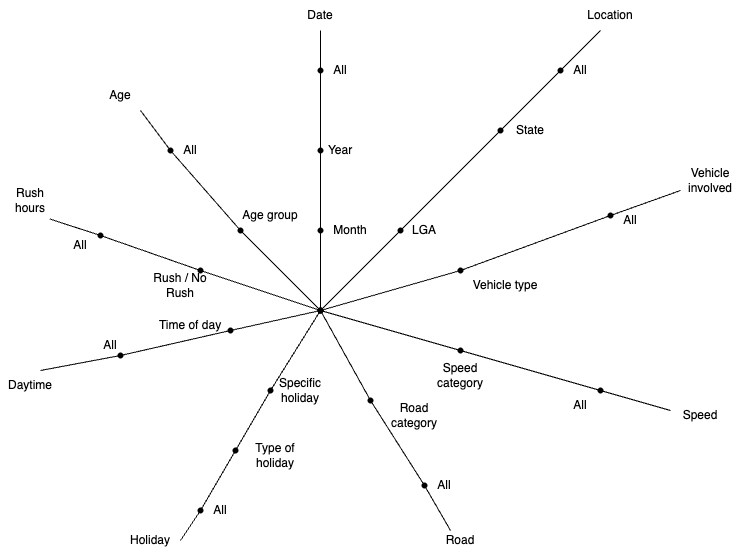

The diagram above was exported from draw.io. Its source (the exported page's mxGraphModel, read from the mxfile embedded in the PNG):
<mxGraphModel dx="1413" dy="695" grid="1" gridSize="10" guides="1" tooltips="1" connect="1" arrows="1" fold="1" page="1" pageScale="1" pageWidth="827" pageHeight="1169" math="0" shadow="0">
  <root>
    <mxCell id="0" />
    <mxCell id="1" parent="0" />
    <mxCell id="1vZOg6Bndoupa5agN_of-11" value="" style="endArrow=none;html=1;rounded=0;" edge="1" parent="1">
      <mxGeometry width="50" height="50" relative="1" as="geometry">
        <mxPoint x="439" y="330" as="sourcePoint" />
        <mxPoint x="439" y="330" as="targetPoint" />
      </mxGeometry>
    </mxCell>
    <mxCell id="1vZOg6Bndoupa5agN_of-23" value="" style="shape=waypoint;sketch=0;fillStyle=solid;size=6;pointerEvents=1;points=[];fillColor=none;resizable=0;rotatable=0;perimeter=centerPerimeter;snapToPoint=1;" vertex="1" parent="1">
      <mxGeometry x="359" y="350" width="20" height="20" as="geometry" />
    </mxCell>
    <mxCell id="1vZOg6Bndoupa5agN_of-24" value="" style="endArrow=none;html=1;rounded=0;" edge="1" parent="1" source="1vZOg6Bndoupa5agN_of-27">
      <mxGeometry width="50" height="50" relative="1" as="geometry">
        <mxPoint x="368.5" y="330" as="sourcePoint" />
        <mxPoint x="369" y="120" as="targetPoint" />
      </mxGeometry>
    </mxCell>
    <mxCell id="1vZOg6Bndoupa5agN_of-26" value="" style="endArrow=none;html=1;rounded=0;" edge="1" parent="1" source="1vZOg6Bndoupa5agN_of-23">
      <mxGeometry width="50" height="50" relative="1" as="geometry">
        <mxPoint x="369" y="360" as="sourcePoint" />
        <mxPoint x="369" y="240" as="targetPoint" />
      </mxGeometry>
    </mxCell>
    <mxCell id="1vZOg6Bndoupa5agN_of-28" value="" style="endArrow=none;html=1;rounded=0;" edge="1" parent="1" source="1vZOg6Bndoupa5agN_of-68">
      <mxGeometry width="50" height="50" relative="1" as="geometry">
        <mxPoint x="369" y="290" as="sourcePoint" />
        <mxPoint x="369" y="80" as="targetPoint" />
        <Array as="points" />
      </mxGeometry>
    </mxCell>
    <mxCell id="1vZOg6Bndoupa5agN_of-27" value="" style="shape=waypoint;sketch=0;fillStyle=solid;size=6;pointerEvents=1;points=[];fillColor=none;resizable=0;rotatable=0;perimeter=centerPerimeter;snapToPoint=1;" vertex="1" parent="1">
      <mxGeometry x="359" y="110" width="20" height="20" as="geometry" />
    </mxCell>
    <mxCell id="1vZOg6Bndoupa5agN_of-29" value="" style="endArrow=none;html=1;rounded=0;exitDx=0;exitDy=0;exitPerimeter=0;" edge="1" parent="1" source="1vZOg6Bndoupa5agN_of-37">
      <mxGeometry width="50" height="50" relative="1" as="geometry">
        <mxPoint x="489" y="240" as="sourcePoint" />
        <mxPoint x="649" y="80" as="targetPoint" />
      </mxGeometry>
    </mxCell>
    <mxCell id="1vZOg6Bndoupa5agN_of-30" value="" style="shape=waypoint;sketch=0;fillStyle=solid;size=6;pointerEvents=1;points=[];fillColor=none;resizable=0;rotatable=0;perimeter=centerPerimeter;snapToPoint=1;" vertex="1" parent="1">
      <mxGeometry x="599" y="110" width="20" height="20" as="geometry" />
    </mxCell>
    <mxCell id="1vZOg6Bndoupa5agN_of-33" value="" style="endArrow=none;html=1;rounded=0;exitDx=0;exitDy=0;exitPerimeter=0;" edge="1" parent="1">
      <mxGeometry width="50" height="50" relative="1" as="geometry">
        <mxPoint x="479" y="250" as="sourcePoint" />
        <mxPoint x="489" y="240" as="targetPoint" />
      </mxGeometry>
    </mxCell>
    <mxCell id="1vZOg6Bndoupa5agN_of-36" value="" style="endArrow=none;html=1;rounded=0;exitX=0.75;exitY=0.85;exitDx=0;exitDy=0;exitPerimeter=0;" edge="1" parent="1" source="1vZOg6Bndoupa5agN_of-23">
      <mxGeometry width="50" height="50" relative="1" as="geometry">
        <mxPoint x="369" y="360" as="sourcePoint" />
        <mxPoint x="479" y="250" as="targetPoint" />
      </mxGeometry>
    </mxCell>
    <mxCell id="1vZOg6Bndoupa5agN_of-38" value="" style="endArrow=none;html=1;rounded=0;exitDx=0;exitDy=0;exitPerimeter=0;" edge="1" parent="1" target="1vZOg6Bndoupa5agN_of-37">
      <mxGeometry width="50" height="50" relative="1" as="geometry">
        <mxPoint x="489" y="240" as="sourcePoint" />
        <mxPoint x="609" y="120" as="targetPoint" />
      </mxGeometry>
    </mxCell>
    <mxCell id="1vZOg6Bndoupa5agN_of-37" value="" style="shape=waypoint;sketch=0;fillStyle=solid;size=6;pointerEvents=1;points=[];fillColor=none;resizable=0;rotatable=0;perimeter=centerPerimeter;snapToPoint=1;" vertex="1" parent="1">
      <mxGeometry x="539" y="170" width="20" height="20" as="geometry" />
    </mxCell>
    <mxCell id="1vZOg6Bndoupa5agN_of-39" value="" style="shape=waypoint;sketch=0;fillStyle=solid;size=6;pointerEvents=1;points=[];fillColor=none;resizable=0;rotatable=0;perimeter=centerPerimeter;snapToPoint=1;" vertex="1" parent="1">
      <mxGeometry x="439" y="270" width="20" height="20" as="geometry" />
    </mxCell>
    <mxCell id="1vZOg6Bndoupa5agN_of-41" value="" style="endArrow=none;html=1;rounded=0;" edge="1" parent="1" source="1vZOg6Bndoupa5agN_of-42">
      <mxGeometry width="50" height="50" relative="1" as="geometry">
        <mxPoint x="559" y="410" as="sourcePoint" />
        <mxPoint x="729" y="240" as="targetPoint" />
      </mxGeometry>
    </mxCell>
    <mxCell id="1vZOg6Bndoupa5agN_of-44" value="" style="endArrow=none;html=1;rounded=0;" edge="1" parent="1" source="1vZOg6Bndoupa5agN_of-23" target="1vZOg6Bndoupa5agN_of-43">
      <mxGeometry width="50" height="50" relative="1" as="geometry">
        <mxPoint x="369" y="360" as="sourcePoint" />
        <mxPoint x="659" y="270" as="targetPoint" />
      </mxGeometry>
    </mxCell>
    <mxCell id="1vZOg6Bndoupa5agN_of-43" value="" style="shape=waypoint;sketch=0;fillStyle=solid;size=6;pointerEvents=1;points=[];fillColor=none;resizable=0;rotatable=0;perimeter=centerPerimeter;snapToPoint=1;" vertex="1" parent="1">
      <mxGeometry x="499" y="310" width="20" height="20" as="geometry" />
    </mxCell>
    <mxCell id="1vZOg6Bndoupa5agN_of-45" value="" style="endArrow=none;html=1;rounded=0;entryX=0.174;entryY=0.897;entryDx=0;entryDy=0;entryPerimeter=0;" edge="1" parent="1" source="1vZOg6Bndoupa5agN_of-46" target="1vZOg6Bndoupa5agN_of-23">
      <mxGeometry width="50" height="50" relative="1" as="geometry">
        <mxPoint x="649" y="440" as="sourcePoint" />
        <mxPoint x="529" y="270" as="targetPoint" />
      </mxGeometry>
    </mxCell>
    <mxCell id="1vZOg6Bndoupa5agN_of-48" value="" style="endArrow=none;html=1;rounded=0;entryDx=0;entryDy=0;entryPerimeter=0;" edge="1" parent="1" target="1vZOg6Bndoupa5agN_of-47">
      <mxGeometry width="50" height="50" relative="1" as="geometry">
        <mxPoint x="649" y="440" as="sourcePoint" />
        <mxPoint x="369" y="360" as="targetPoint" />
      </mxGeometry>
    </mxCell>
    <mxCell id="1vZOg6Bndoupa5agN_of-47" value="" style="shape=waypoint;sketch=0;fillStyle=solid;size=6;pointerEvents=1;points=[];fillColor=none;resizable=0;rotatable=0;perimeter=centerPerimeter;snapToPoint=1;" vertex="1" parent="1">
      <mxGeometry x="639" y="430" width="20" height="20" as="geometry" />
    </mxCell>
    <mxCell id="1vZOg6Bndoupa5agN_of-49" value="" style="endArrow=none;html=1;rounded=0;entryDx=0;entryDy=0;entryPerimeter=0;" edge="1" parent="1" target="1vZOg6Bndoupa5agN_of-46">
      <mxGeometry width="50" height="50" relative="1" as="geometry">
        <mxPoint x="719" y="460" as="sourcePoint" />
        <mxPoint x="369" y="360" as="targetPoint" />
      </mxGeometry>
    </mxCell>
    <mxCell id="1vZOg6Bndoupa5agN_of-46" value="" style="shape=waypoint;sketch=0;fillStyle=solid;size=6;pointerEvents=1;points=[];fillColor=none;resizable=0;rotatable=0;perimeter=centerPerimeter;snapToPoint=1;" vertex="1" parent="1">
      <mxGeometry x="499" y="390" width="20" height="20" as="geometry" />
    </mxCell>
    <mxCell id="1vZOg6Bndoupa5agN_of-50" value="" style="endArrow=none;html=1;rounded=0;" edge="1" parent="1" source="1vZOg6Bndoupa5agN_of-54" target="1vZOg6Bndoupa5agN_of-51">
      <mxGeometry width="50" height="50" relative="1" as="geometry">
        <mxPoint x="469" y="540" as="sourcePoint" />
        <mxPoint x="369" y="360" as="targetPoint" />
      </mxGeometry>
    </mxCell>
    <mxCell id="1vZOg6Bndoupa5agN_of-51" value="" style="shape=waypoint;sketch=0;fillStyle=solid;size=6;pointerEvents=1;points=[];fillColor=none;resizable=0;rotatable=0;perimeter=centerPerimeter;snapToPoint=1;" vertex="1" parent="1">
      <mxGeometry x="359" y="350" width="20" height="20" as="geometry" />
    </mxCell>
    <mxCell id="1vZOg6Bndoupa5agN_of-55" value="" style="endArrow=none;html=1;rounded=0;" edge="1" parent="1" source="1vZOg6Bndoupa5agN_of-52" target="1vZOg6Bndoupa5agN_of-54">
      <mxGeometry width="50" height="50" relative="1" as="geometry">
        <mxPoint x="499" y="580" as="sourcePoint" />
        <mxPoint x="369" y="360" as="targetPoint" />
      </mxGeometry>
    </mxCell>
    <mxCell id="1vZOg6Bndoupa5agN_of-54" value="" style="shape=waypoint;sketch=0;fillStyle=solid;size=6;pointerEvents=1;points=[];fillColor=none;resizable=0;rotatable=0;perimeter=centerPerimeter;snapToPoint=1;" vertex="1" parent="1">
      <mxGeometry x="409" y="440" width="20" height="20" as="geometry" />
    </mxCell>
    <mxCell id="1vZOg6Bndoupa5agN_of-59" value="" style="endArrow=none;html=1;rounded=0;entryDx=0;entryDy=0;entryPerimeter=0;" edge="1" parent="1">
      <mxGeometry width="50" height="50" relative="1" as="geometry">
        <mxPoint x="279" y="540" as="sourcePoint" />
        <mxPoint x="279" y="540" as="targetPoint" />
      </mxGeometry>
    </mxCell>
    <mxCell id="1vZOg6Bndoupa5agN_of-62" value="" style="endArrow=none;html=1;rounded=0;" edge="1" parent="1" source="1vZOg6Bndoupa5agN_of-64" target="1vZOg6Bndoupa5agN_of-51">
      <mxGeometry width="50" height="50" relative="1" as="geometry">
        <mxPoint x="159" y="410" as="sourcePoint" />
        <mxPoint x="529" y="270" as="targetPoint" />
      </mxGeometry>
    </mxCell>
    <mxCell id="1vZOg6Bndoupa5agN_of-65" value="" style="endArrow=none;html=1;rounded=0;" edge="1" parent="1" source="1vZOg6Bndoupa5agN_of-57" target="1vZOg6Bndoupa5agN_of-64">
      <mxGeometry width="50" height="50" relative="1" as="geometry">
        <mxPoint x="99" y="430" as="sourcePoint" />
        <mxPoint x="369" y="360" as="targetPoint" />
      </mxGeometry>
    </mxCell>
    <mxCell id="1vZOg6Bndoupa5agN_of-64" value="" style="shape=waypoint;sketch=0;fillStyle=solid;size=6;pointerEvents=1;points=[];fillColor=none;resizable=0;rotatable=0;perimeter=centerPerimeter;snapToPoint=1;" vertex="1" parent="1">
      <mxGeometry x="269" y="370" width="20" height="20" as="geometry" />
    </mxCell>
    <mxCell id="1vZOg6Bndoupa5agN_of-67" value="" style="endArrow=none;html=1;rounded=0;" edge="1" parent="1" target="1vZOg6Bndoupa5agN_of-66">
      <mxGeometry width="50" height="50" relative="1" as="geometry">
        <mxPoint x="369" y="290" as="sourcePoint" />
        <mxPoint x="369" y="120" as="targetPoint" />
        <Array as="points">
          <mxPoint x="369" y="290" />
        </Array>
      </mxGeometry>
    </mxCell>
    <mxCell id="1vZOg6Bndoupa5agN_of-66" value="" style="shape=waypoint;sketch=0;fillStyle=solid;size=6;pointerEvents=1;points=[];fillColor=none;resizable=0;rotatable=0;perimeter=centerPerimeter;snapToPoint=1;" vertex="1" parent="1">
      <mxGeometry x="359" y="270" width="20" height="20" as="geometry" />
    </mxCell>
    <mxCell id="1vZOg6Bndoupa5agN_of-69" value="" style="endArrow=none;html=1;rounded=0;" edge="1" parent="1" source="1vZOg6Bndoupa5agN_of-66" target="1vZOg6Bndoupa5agN_of-68">
      <mxGeometry width="50" height="50" relative="1" as="geometry">
        <mxPoint x="369" y="280" as="sourcePoint" />
        <mxPoint x="369" y="120" as="targetPoint" />
        <Array as="points" />
      </mxGeometry>
    </mxCell>
    <mxCell id="1vZOg6Bndoupa5agN_of-68" value="" style="shape=waypoint;sketch=0;fillStyle=solid;size=6;pointerEvents=1;points=[];fillColor=none;resizable=0;rotatable=0;perimeter=centerPerimeter;snapToPoint=1;" vertex="1" parent="1">
      <mxGeometry x="359" y="190" width="20" height="20" as="geometry" />
    </mxCell>
    <mxCell id="1vZOg6Bndoupa5agN_of-70" value="" style="endArrow=none;html=1;rounded=0;entryX=0.157;entryY=0.117;entryDx=0;entryDy=0;entryPerimeter=0;" edge="1" parent="1" source="1vZOg6Bndoupa5agN_of-71">
      <mxGeometry width="50" height="50" relative="1" as="geometry">
        <mxPoint x="369" y="360" as="sourcePoint" />
        <mxPoint x="98.41999999999996" y="268.5100000000001" as="targetPoint" />
      </mxGeometry>
    </mxCell>
    <mxCell id="1vZOg6Bndoupa5agN_of-73" value="" style="endArrow=none;html=1;rounded=0;" edge="1" parent="1" target="1vZOg6Bndoupa5agN_of-72">
      <mxGeometry width="50" height="50" relative="1" as="geometry">
        <mxPoint x="369" y="360" as="sourcePoint" />
        <mxPoint x="139" y="290" as="targetPoint" />
      </mxGeometry>
    </mxCell>
    <mxCell id="1vZOg6Bndoupa5agN_of-72" value="" style="shape=waypoint;sketch=0;fillStyle=solid;size=6;pointerEvents=1;points=[];fillColor=none;resizable=0;rotatable=0;perimeter=centerPerimeter;snapToPoint=1;" vertex="1" parent="1">
      <mxGeometry x="239" y="310" width="20" height="20" as="geometry" />
    </mxCell>
    <mxCell id="1vZOg6Bndoupa5agN_of-74" value="" style="endArrow=none;html=1;rounded=0;" edge="1" parent="1" source="1vZOg6Bndoupa5agN_of-75">
      <mxGeometry width="50" height="50" relative="1" as="geometry">
        <mxPoint x="309" y="410" as="sourcePoint" />
        <mxPoint x="189" y="160" as="targetPoint" />
      </mxGeometry>
    </mxCell>
    <mxCell id="1vZOg6Bndoupa5agN_of-77" value="" style="endArrow=none;html=1;rounded=0;" edge="1" parent="1" source="1vZOg6Bndoupa5agN_of-51" target="1vZOg6Bndoupa5agN_of-76">
      <mxGeometry width="50" height="50" relative="1" as="geometry">
        <mxPoint x="369" y="360" as="sourcePoint" />
        <mxPoint x="219" y="200" as="targetPoint" />
      </mxGeometry>
    </mxCell>
    <mxCell id="1vZOg6Bndoupa5agN_of-76" value="" style="shape=waypoint;sketch=0;fillStyle=solid;size=6;pointerEvents=1;points=[];fillColor=none;resizable=0;rotatable=0;perimeter=centerPerimeter;snapToPoint=1;" vertex="1" parent="1">
      <mxGeometry x="279" y="270" width="20" height="20" as="geometry" />
    </mxCell>
    <mxCell id="1vZOg6Bndoupa5agN_of-78" value="All" style="text;html=1;align=center;verticalAlign=middle;whiteSpace=wrap;rounded=0;" vertex="1" parent="1">
      <mxGeometry x="359" y="105" width="60" height="30" as="geometry" />
    </mxCell>
    <mxCell id="1vZOg6Bndoupa5agN_of-79" value="All" style="text;html=1;align=center;verticalAlign=middle;whiteSpace=wrap;rounded=0;" vertex="1" parent="1">
      <mxGeometry x="599" y="105" width="60" height="30" as="geometry" />
    </mxCell>
    <mxCell id="1vZOg6Bndoupa5agN_of-80" value="All" style="text;html=1;align=center;verticalAlign=middle;whiteSpace=wrap;rounded=0;" vertex="1" parent="1">
      <mxGeometry x="649" y="255" width="60" height="30" as="geometry" />
    </mxCell>
    <mxCell id="1vZOg6Bndoupa5agN_of-81" value="All" style="text;html=1;align=center;verticalAlign=middle;whiteSpace=wrap;rounded=0;" vertex="1" parent="1">
      <mxGeometry x="599" y="440" width="60" height="30" as="geometry" />
    </mxCell>
    <mxCell id="1vZOg6Bndoupa5agN_of-82" value="All" style="text;html=1;align=center;verticalAlign=middle;whiteSpace=wrap;rounded=0;" vertex="1" parent="1">
      <mxGeometry x="463" y="520" width="60" height="30" as="geometry" />
    </mxCell>
    <mxCell id="1vZOg6Bndoupa5agN_of-83" value="All" style="text;html=1;align=center;verticalAlign=middle;whiteSpace=wrap;rounded=0;" vertex="1" parent="1">
      <mxGeometry x="239" y="545" width="60" height="30" as="geometry" />
    </mxCell>
    <mxCell id="1vZOg6Bndoupa5agN_of-84" value="All" style="text;html=1;align=center;verticalAlign=middle;whiteSpace=wrap;rounded=0;" vertex="1" parent="1">
      <mxGeometry x="129" y="380" width="60" height="30" as="geometry" />
    </mxCell>
    <mxCell id="1vZOg6Bndoupa5agN_of-86" value="All" style="text;html=1;align=center;verticalAlign=middle;whiteSpace=wrap;rounded=0;" vertex="1" parent="1">
      <mxGeometry x="209" y="185" width="60" height="30" as="geometry" />
    </mxCell>
    <mxCell id="1vZOg6Bndoupa5agN_of-87" value="Year" style="text;html=1;align=center;verticalAlign=middle;whiteSpace=wrap;rounded=0;" vertex="1" parent="1">
      <mxGeometry x="359" y="185" width="60" height="30" as="geometry" />
    </mxCell>
    <mxCell id="1vZOg6Bndoupa5agN_of-88" value="Month" style="text;html=1;align=center;verticalAlign=middle;whiteSpace=wrap;rounded=0;" vertex="1" parent="1">
      <mxGeometry x="369" y="265" width="60" height="30" as="geometry" />
    </mxCell>
    <mxCell id="1vZOg6Bndoupa5agN_of-89" value="State" style="text;html=1;align=center;verticalAlign=middle;whiteSpace=wrap;rounded=0;" vertex="1" parent="1">
      <mxGeometry x="549" y="165" width="60" height="30" as="geometry" />
    </mxCell>
    <mxCell id="1vZOg6Bndoupa5agN_of-90" value="LGA" style="text;html=1;align=center;verticalAlign=middle;whiteSpace=wrap;rounded=0;" vertex="1" parent="1">
      <mxGeometry x="443" y="265" width="60" height="30" as="geometry" />
    </mxCell>
    <mxCell id="1vZOg6Bndoupa5agN_of-91" value="Vehicle type" style="text;html=1;align=center;verticalAlign=middle;whiteSpace=wrap;rounded=0;" vertex="1" parent="1">
      <mxGeometry x="519" y="320" width="70" height="30" as="geometry" />
    </mxCell>
    <mxCell id="1vZOg6Bndoupa5agN_of-92" value="Speed category" style="text;html=1;align=center;verticalAlign=middle;whiteSpace=wrap;rounded=0;" vertex="1" parent="1">
      <mxGeometry x="479" y="410" width="60" height="30" as="geometry" />
    </mxCell>
    <mxCell id="1vZOg6Bndoupa5agN_of-93" value="Road category" style="text;html=1;align=center;verticalAlign=middle;whiteSpace=wrap;rounded=0;" vertex="1" parent="1">
      <mxGeometry x="433" y="450" width="60" height="30" as="geometry" />
    </mxCell>
    <mxCell id="1vZOg6Bndoupa5agN_of-94" value="Type of holiday" style="text;html=1;align=center;verticalAlign=middle;whiteSpace=wrap;rounded=0;" vertex="1" parent="1">
      <mxGeometry x="294" y="490" width="60" height="30" as="geometry" />
    </mxCell>
    <mxCell id="1vZOg6Bndoupa5agN_of-95" value="Time of day" style="text;html=1;align=center;verticalAlign=middle;whiteSpace=wrap;rounded=0;" vertex="1" parent="1">
      <mxGeometry x="204" y="360" width="70" height="30" as="geometry" />
    </mxCell>
    <mxCell id="1vZOg6Bndoupa5agN_of-96" value="Rush / No Rush" style="text;html=1;align=center;verticalAlign=middle;whiteSpace=wrap;rounded=0;" vertex="1" parent="1">
      <mxGeometry x="199" y="320" width="60" height="30" as="geometry" />
    </mxCell>
    <mxCell id="1vZOg6Bndoupa5agN_of-97" value="Age group" style="text;html=1;align=center;verticalAlign=middle;whiteSpace=wrap;rounded=0;" vertex="1" parent="1">
      <mxGeometry x="289" y="250" width="60" height="30" as="geometry" />
    </mxCell>
    <mxCell id="1vZOg6Bndoupa5agN_of-98" value="" style="endArrow=none;html=1;rounded=0;" edge="1" parent="1" source="1vZOg6Bndoupa5agN_of-43" target="1vZOg6Bndoupa5agN_of-42">
      <mxGeometry width="50" height="50" relative="1" as="geometry">
        <mxPoint x="509" y="320" as="sourcePoint" />
        <mxPoint x="729" y="240" as="targetPoint" />
      </mxGeometry>
    </mxCell>
    <mxCell id="1vZOg6Bndoupa5agN_of-42" value="" style="shape=waypoint;sketch=0;fillStyle=solid;size=6;pointerEvents=1;points=[];fillColor=none;resizable=0;rotatable=0;perimeter=centerPerimeter;snapToPoint=1;" vertex="1" parent="1">
      <mxGeometry x="649" y="255" width="20" height="20" as="geometry" />
    </mxCell>
    <mxCell id="1vZOg6Bndoupa5agN_of-99" value="" style="endArrow=none;html=1;rounded=0;" edge="1" parent="1" target="1vZOg6Bndoupa5agN_of-52">
      <mxGeometry width="50" height="50" relative="1" as="geometry">
        <mxPoint x="499" y="580" as="sourcePoint" />
        <mxPoint x="419" y="450" as="targetPoint" />
      </mxGeometry>
    </mxCell>
    <mxCell id="1vZOg6Bndoupa5agN_of-52" value="" style="shape=waypoint;sketch=0;fillStyle=solid;size=6;pointerEvents=1;points=[];fillColor=none;resizable=0;rotatable=0;perimeter=centerPerimeter;snapToPoint=1;" vertex="1" parent="1">
      <mxGeometry x="463" y="525" width="20" height="20" as="geometry" />
    </mxCell>
    <mxCell id="1vZOg6Bndoupa5agN_of-100" value="" style="endArrow=none;html=1;rounded=0;" edge="1" parent="1" target="1vZOg6Bndoupa5agN_of-57">
      <mxGeometry width="50" height="50" relative="1" as="geometry">
        <mxPoint x="89" y="420" as="sourcePoint" />
        <mxPoint x="279" y="380" as="targetPoint" />
      </mxGeometry>
    </mxCell>
    <mxCell id="1vZOg6Bndoupa5agN_of-57" value="" style="shape=waypoint;sketch=0;fillStyle=solid;size=6;pointerEvents=1;points=[];fillColor=none;resizable=0;rotatable=0;perimeter=centerPerimeter;snapToPoint=1;" vertex="1" parent="1">
      <mxGeometry x="159" y="395" width="20" height="20" as="geometry" />
    </mxCell>
    <mxCell id="1vZOg6Bndoupa5agN_of-101" value="" style="endArrow=none;html=1;rounded=0;" edge="1" parent="1" source="1vZOg6Bndoupa5agN_of-76" target="1vZOg6Bndoupa5agN_of-75">
      <mxGeometry width="50" height="50" relative="1" as="geometry">
        <mxPoint x="289" y="280" as="sourcePoint" />
        <mxPoint x="189" y="170" as="targetPoint" />
      </mxGeometry>
    </mxCell>
    <mxCell id="1vZOg6Bndoupa5agN_of-75" value="" style="shape=waypoint;sketch=0;fillStyle=solid;size=6;pointerEvents=1;points=[];fillColor=none;resizable=0;rotatable=0;perimeter=centerPerimeter;snapToPoint=1;" vertex="1" parent="1">
      <mxGeometry x="209" y="190" width="20" height="20" as="geometry" />
    </mxCell>
    <mxCell id="1vZOg6Bndoupa5agN_of-102" value="" style="endArrow=none;html=1;rounded=0;entryDx=0;entryDy=0;entryPerimeter=0;" edge="1" parent="1" source="1vZOg6Bndoupa5agN_of-72" target="1vZOg6Bndoupa5agN_of-71">
      <mxGeometry width="50" height="50" relative="1" as="geometry">
        <mxPoint x="249" y="320" as="sourcePoint" />
        <mxPoint x="98.41999999999996" y="268.5100000000001" as="targetPoint" />
      </mxGeometry>
    </mxCell>
    <mxCell id="1vZOg6Bndoupa5agN_of-71" value="" style="shape=waypoint;sketch=0;fillStyle=solid;size=6;pointerEvents=1;points=[];fillColor=none;resizable=0;rotatable=0;perimeter=centerPerimeter;snapToPoint=1;" vertex="1" parent="1">
      <mxGeometry x="139" y="275" width="20" height="20" as="geometry" />
    </mxCell>
    <mxCell id="1vZOg6Bndoupa5agN_of-103" value="All" style="text;html=1;align=center;verticalAlign=middle;whiteSpace=wrap;rounded=0;" vertex="1" parent="1">
      <mxGeometry x="99" y="280" width="60" height="30" as="geometry" />
    </mxCell>
    <mxCell id="1vZOg6Bndoupa5agN_of-105" value="" style="endArrow=none;html=1;rounded=0;" edge="1" parent="1" source="1vZOg6Bndoupa5agN_of-107" target="1vZOg6Bndoupa5agN_of-106">
      <mxGeometry width="50" height="50" relative="1" as="geometry">
        <mxPoint x="239" y="570" as="sourcePoint" />
        <mxPoint x="369" y="360" as="targetPoint" />
      </mxGeometry>
    </mxCell>
    <mxCell id="1vZOg6Bndoupa5agN_of-106" value="" style="shape=waypoint;sketch=0;fillStyle=solid;size=6;pointerEvents=1;points=[];fillColor=none;resizable=0;rotatable=0;perimeter=centerPerimeter;snapToPoint=1;" vertex="1" parent="1">
      <mxGeometry x="359" y="350" width="20" height="20" as="geometry" />
    </mxCell>
    <mxCell id="1vZOg6Bndoupa5agN_of-108" value="" style="endArrow=none;html=1;rounded=0;" edge="1" parent="1" source="1vZOg6Bndoupa5agN_of-109" target="1vZOg6Bndoupa5agN_of-107">
      <mxGeometry width="50" height="50" relative="1" as="geometry">
        <mxPoint x="239" y="570" as="sourcePoint" />
        <mxPoint x="369" y="360" as="targetPoint" />
      </mxGeometry>
    </mxCell>
    <mxCell id="1vZOg6Bndoupa5agN_of-107" value="" style="shape=waypoint;sketch=0;fillStyle=solid;size=6;pointerEvents=1;points=[];fillColor=none;resizable=0;rotatable=0;perimeter=centerPerimeter;snapToPoint=1;" vertex="1" parent="1">
      <mxGeometry x="309" y="430" width="20" height="20" as="geometry" />
    </mxCell>
    <mxCell id="1vZOg6Bndoupa5agN_of-110" value="" style="endArrow=none;html=1;rounded=0;" edge="1" parent="1" source="1vZOg6Bndoupa5agN_of-111" target="1vZOg6Bndoupa5agN_of-109">
      <mxGeometry width="50" height="50" relative="1" as="geometry">
        <mxPoint x="229" y="590" as="sourcePoint" />
        <mxPoint x="319" y="440" as="targetPoint" />
      </mxGeometry>
    </mxCell>
    <mxCell id="1vZOg6Bndoupa5agN_of-109" value="" style="shape=waypoint;sketch=0;fillStyle=solid;size=6;pointerEvents=1;points=[];fillColor=none;resizable=0;rotatable=0;perimeter=centerPerimeter;snapToPoint=1;" vertex="1" parent="1">
      <mxGeometry x="274" y="490" width="20" height="20" as="geometry" />
    </mxCell>
    <mxCell id="1vZOg6Bndoupa5agN_of-113" value="" style="endArrow=none;html=1;rounded=0;" edge="1" parent="1" target="1vZOg6Bndoupa5agN_of-111">
      <mxGeometry width="50" height="50" relative="1" as="geometry">
        <mxPoint x="229" y="590" as="sourcePoint" />
        <mxPoint x="284" y="500" as="targetPoint" />
      </mxGeometry>
    </mxCell>
    <mxCell id="1vZOg6Bndoupa5agN_of-111" value="" style="shape=waypoint;sketch=0;fillStyle=solid;size=6;pointerEvents=1;points=[];fillColor=none;resizable=0;rotatable=0;perimeter=centerPerimeter;snapToPoint=1;" vertex="1" parent="1">
      <mxGeometry x="239" y="550" width="20" height="20" as="geometry" />
    </mxCell>
    <mxCell id="1vZOg6Bndoupa5agN_of-114" value="Specific&lt;div&gt;holiday&lt;/div&gt;" style="text;html=1;align=center;verticalAlign=middle;whiteSpace=wrap;rounded=0;" vertex="1" parent="1">
      <mxGeometry x="319" y="425" width="60" height="30" as="geometry" />
    </mxCell>
    <mxCell id="1vZOg6Bndoupa5agN_of-115" value="Date" style="text;html=1;align=center;verticalAlign=middle;whiteSpace=wrap;rounded=0;" vertex="1" parent="1">
      <mxGeometry x="339" y="50" width="60" height="30" as="geometry" />
    </mxCell>
    <mxCell id="1vZOg6Bndoupa5agN_of-116" value="Location" style="text;html=1;align=center;verticalAlign=middle;whiteSpace=wrap;rounded=0;" vertex="1" parent="1">
      <mxGeometry x="629" y="50" width="60" height="30" as="geometry" />
    </mxCell>
    <mxCell id="1vZOg6Bndoupa5agN_of-117" value="Vehicle involved" style="text;html=1;align=center;verticalAlign=middle;whiteSpace=wrap;rounded=0;" vertex="1" parent="1">
      <mxGeometry x="729" y="215" width="60" height="30" as="geometry" />
    </mxCell>
    <mxCell id="1vZOg6Bndoupa5agN_of-118" value="Speed" style="text;html=1;align=center;verticalAlign=middle;whiteSpace=wrap;rounded=0;" vertex="1" parent="1">
      <mxGeometry x="719" y="450" width="60" height="30" as="geometry" />
    </mxCell>
    <mxCell id="1vZOg6Bndoupa5agN_of-119" value="Road" style="text;html=1;align=center;verticalAlign=middle;whiteSpace=wrap;rounded=0;" vertex="1" parent="1">
      <mxGeometry x="479" y="575" width="60" height="30" as="geometry" />
    </mxCell>
    <mxCell id="1vZOg6Bndoupa5agN_of-120" value="Holiday" style="text;html=1;align=center;verticalAlign=middle;whiteSpace=wrap;rounded=0;" vertex="1" parent="1">
      <mxGeometry x="169" y="575" width="60" height="30" as="geometry" />
    </mxCell>
    <mxCell id="1vZOg6Bndoupa5agN_of-121" value="Daytime" style="text;html=1;align=center;verticalAlign=middle;whiteSpace=wrap;rounded=0;" vertex="1" parent="1">
      <mxGeometry x="49" y="420" width="60" height="30" as="geometry" />
    </mxCell>
    <mxCell id="1vZOg6Bndoupa5agN_of-122" value="Rush hours" style="text;html=1;align=center;verticalAlign=middle;whiteSpace=wrap;rounded=0;" vertex="1" parent="1">
      <mxGeometry x="49" y="235" width="60" height="30" as="geometry" />
    </mxCell>
    <mxCell id="1vZOg6Bndoupa5agN_of-123" value="Age" style="text;html=1;align=center;verticalAlign=middle;whiteSpace=wrap;rounded=0;" vertex="1" parent="1">
      <mxGeometry x="139" y="130" width="60" height="30" as="geometry" />
    </mxCell>
  </root>
</mxGraphModel>